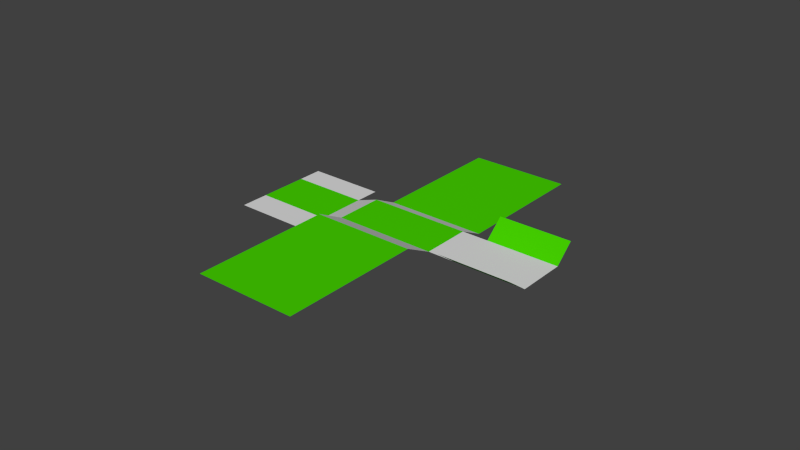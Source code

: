 # Source: scpark.blend  (saved by Blender 2.66.0; exported with 4.5.12 LTS)
import bpy
from mathutils import Matrix  # noqa: F401  (used for matrix-valued properties, if any)

bpy.ops.wm.read_factory_settings(use_empty=True)
scene = bpy.context.scene
scene.name = 'Scene'

# ---- collections
col_collection_1 = bpy.data.collections.new('Collection 1'); scene.collection.children.link(col_collection_1)
col_collection_1.hide_render = True
col_collection_1.hide_viewport = True
col_collection_2 = bpy.data.collections.new('Collection 2'); scene.collection.children.link(col_collection_2)

# ---- materials (node trees are filled in below, after node groups)
mat_material_001 = bpy.data.materials.new('Material.001')
mat_material_001.alpha_threshold = 0.0
mat_material_001.use_transparent_shadow = False
mat_material_001.diffuse_color = (0.06027, 0.64, 0.0, 1.0)
mat_material_001.specular_color = (0.5, 0.5, 0.5)
mat_material_001.roughness = 0.5
mat_material_001.specular_intensity = 1.0
mat_material_001.line_color = (0.0, 0.0, 0.0, 1.0)
mat_material_003 = bpy.data.materials.new('Material.003')
mat_material_003.alpha_threshold = 0.0
mat_material_003.use_transparent_shadow = False
mat_material_003.specular_color = (0.5, 0.5, 0.5)
mat_material_003.roughness = 0.5
mat_material_003.specular_intensity = 1.0
mat_material_003.line_color = (0.0, 0.0, 0.0, 1.0)
mat_material_002 = bpy.data.materials.new('Material.002')
mat_material_002.alpha_threshold = 0.0
mat_material_002.use_transparent_shadow = False
mat_material_002.diffuse_color = (0.7291, 0.7291, 0.7291, 1.0)
mat_material_002.specular_color = (0.5, 0.5, 0.5)
mat_material_002.roughness = 0.5
mat_material_002.specular_intensity = 1.0
mat_material_002.line_color = (0.0, 0.0, 0.0, 1.0)

# ---- material node trees

# ---- world
world_world = bpy.data.worlds.new('World'); scene.world = world_world
world_world.color = (0.05088, 0.05088, 0.05088)
world_world.use_sun_shadow = False
world_world.sun_shadow_jitter_overblur = 0.0
world_world.cycles.sampling_method = 'MANUAL'
world_world.cycles.sample_map_resolution = 256

# ---- meshes
me_cube_001 = bpy.data.meshes.new('Cube.001')
me_cube_001.from_pydata([(6.231, -0.09042, 2.761), (6.231, 1.686, 6.231), (-6.231, 1.686, 6.231), (-6.231, -0.09042, 2.761), (6.231, 0.09042, 2.761), (-6.231, 0.09042, 2.761), (-6.231, 1.867, 6.231), (6.231, 1.867, 6.231), (-9.012, -0.8515, -3.242), (-9.012, -0.8515, -6.231), (-18.38, -0.8515, -6.231), (-18.38, -0.8515, -3.242), (-18.38, -1.032, -3.242), (-18.38, -1.032, -6.231), (-9.012, -1.032, 6.231), (-9.012, -0.8515, 6.231), (-18.38, -0.8515, 6.231), (-18.38, -1.032, 6.231), (-9.012, -1.032, 2.761), (-18.38, -1.032, 2.761), (-9.012, -1.032, -6.231), (6.231, -1.391, -23.27), (6.231, -1.572, -23.27), (-6.231, -1.572, -23.27), (-6.231, -1.391, -23.27), (6.231, -1.572, -6.231), (-6.231, -1.572, -6.231), (-6.231, -1.391, -6.231), (6.231, -1.391, -6.231), (-6.231, -0.09042, -3.242), (-9.012, -1.032, -3.242), (-6.231, 0.09042, -3.242), (-9.012, -0.8515, 2.761), (6.231, -0.09042, -3.242), (9.501, -0.09042, 2.761), (9.501, -0.09042, -3.242), (18.38, -0.09042, -3.242), (18.38, -0.09042, 2.761), (9.501, 0.09042, -3.242), (9.501, 0.09042, 2.761), (18.38, 0.09042, 2.761), (18.38, 0.09042, -3.242), (-18.38, -0.8515, 2.761), (6.231, 0.09042, -3.242), (-0.2038, -1.391, -21.53), (-0.2038, -1.391, -19.72), (-0.2038, 0.3467, -22.27), (-0.2038, 0.3467, -23.07), (0.2038, -1.391, -19.72), (0.2038, -1.391, -21.53), (0.2038, 0.3467, -22.27), (0.2038, 0.3467, -23.07), (6.231, 1.867, 23.27), (6.231, 1.686, 23.27), (9.501, 2.112, 5.508), (9.501, 1.932, 5.508), (18.38, 1.932, 5.508), (18.38, 2.112, 5.508), (9.501, 1.932, -5.508), (18.38, 1.932, -5.508), (9.501, 2.112, -5.508), (18.38, 2.112, -5.508), (-6.231, 1.867, 23.27), (-6.231, 1.686, 23.27), (-6.231, -1.391, -6.231), (-0.2038, -1.391, -19.72)], [(64, 65)], [(0, 1, 2, 3), (4, 5, 6, 7), (8, 9, 10, 11), (12, 11, 10, 13), (14, 15, 16, 17), (18, 14, 17, 19), (9, 20, 13, 10), (21, 22, 23, 24), (25, 26, 23, 22), (26, 27, 24, 23), (28, 25, 22, 21), (29, 30, 8, 31), (32, 15, 14, 18), (3, 2, 6, 5), (30, 20, 9, 8), (25, 33, 29, 26), (20, 30, 12, 13), (34, 35, 36, 37), (5, 31, 8, 32), (29, 31, 27, 26), (5, 32, 18, 3), (38, 39, 40, 41), (17, 16, 42, 19), (15, 32, 42, 16), (33, 0, 3, 29), (36, 41, 40, 37), (35, 33, 43, 38), (29, 3, 18, 30), (33, 25, 28, 43), (0, 34, 39, 4), (0, 33, 35, 34), (0, 4, 7, 1), (43, 4, 39, 38), (44, 45, 46, 47), (27, 28, 48, 45), (21, 24, 44, 49), (46, 50, 51, 47), (49, 44, 47, 51), (48, 49, 51, 50), (45, 48, 50, 46), (1, 7, 52, 53), (54, 55, 56, 57), (24, 27, 45, 44), (37, 40, 57, 56), (39, 54, 57, 40), (35, 58, 59, 36), (58, 60, 61, 59), (53, 52, 62, 63), (6, 2, 63, 62), (2, 1, 53, 63), (7, 6, 62, 52), (32, 8, 11, 42), (59, 61, 41, 36), (60, 38, 41, 61), (19, 42, 11, 12), (55, 34, 37, 56), (58, 35, 38, 60), (43, 31, 5, 4), (30, 18, 19, 12), (34, 55, 54, 39), (28, 21, 49, 48), (28, 27, 31, 43)])
me_cube_001.polygons.foreach_set('material_index', [2, 2, 2, 2, 2, 2, 2, 2, 2, 2, 2, 2, 2, 2, 2, 2, 2, 2, 2, 2, 2, 2, 2, 2, 2, 2, 2, 2, 2, 2, 2, 2, 2, 2, 2, 2, 2, 2, 2, 2, 0, 0, 0, 0, 0, 0, 0, 0, 0, 0, 0, 0, 0, 0, 0, 0, 0, 0, 0, 0, 0, 1])
_uv = me_cube_001.uv_layers.new(name='UVMap')
_uv.uv.foreach_set('vector', [0.3846, 0.7973, 0.3821, 0.000249, 0.4633, 0.0, 0.4657, 0.7971, 0.3821, 0.7971, 0.301, 0.7973, 0.2986, 0.000249, 0.3797, 0.0, 0.000189, 0.9012, 0.000249, 0.8818, 0.06125, 0.882, 0.06119, 0.9014, 0.2144, 0.8818, 0.2141, 0.9629, 0.1947, 0.9629, 0.1949, 0.8818, 0.6708, 0.9684, 0.6706, 0.8872, 0.7316, 0.8871, 0.7318, 0.9682, 0.8145, 0.9071, 0.8371, 0.9071, 0.8369, 0.9681, 0.8143, 0.9681, 0.5891, 0.9682, 0.5893, 0.8871, 0.6503, 0.8873, 0.6501, 0.9684, 0.1136, 0.8818, 0.1947, 0.882, 0.1944, 0.9631, 0.1133, 0.9629, 0.6706, 0.7757, 0.5894, 0.7759, 0.5891, 0.6651, 0.6702, 0.6648, 0.3846, 0.7973, 0.4657, 0.7976, 0.4654, 0.9084, 0.3843, 0.9082, 0.3007, 0.7976, 0.3818, 0.7973, 0.3821, 0.9082, 0.301, 0.9085, 0.9852, 0.08104, 0.9853, 0.5039, 0.9818, 0.4229, 0.9818, 0.0, 0.9615, 0.5381, 0.9389, 0.538, 0.9392, 0.4569, 0.9617, 0.457, 0.004359, 0.0, 0.002488, 0.7973, 0.0, 0.8784, 0.001871, 0.08108, 0.9389, 0.2417, 0.9584, 0.2416, 0.9586, 0.3227, 0.9392, 0.3228, 0.6726, 0.6648, 0.6706, 0.000249, 0.7517, 0.0, 0.7537, 0.6645, 0.7324, 0.8871, 0.7518, 0.8871, 0.752, 0.9481, 0.7326, 0.9481, 0.978, 0.05793, 0.939, 0.05781, 0.9392, 0.0, 0.9782, 0.00012, 0.914, 0.4227, 0.8749, 0.4226, 0.8762, 0.0, 0.9153, 0.00012, 0.9979, 1.284, 0.9957, 1.365, 0.9946, 0.7004, 0.9968, 0.6193, 0.9782, 0.5039, 0.9783, 0.08104, 0.9818, 0.0, 0.9817, 0.4229, 0.9783, 0.6773, 0.9392, 0.6772, 0.9394, 0.6193, 0.9785, 0.6195, 0.9615, 0.07922, 0.9617, 0.1603, 0.9392, 0.1604, 0.9389, 0.07929, 0.0, 0.9629, 6.9e-05, 0.9403, 0.06107, 0.9405, 0.061, 0.9631, 0.07399, 0.8819, 0.1131, 0.8818, 0.1133, 0.9629, 0.07424, 0.963, 0.2808, 0.0, 0.2811, 0.08112, 0.242, 0.08124, 0.2417, 0.00012, 0.9604, 0.4569, 0.9392, 0.4569, 0.9389, 0.3758, 0.9602, 0.3757, 0.9153, 0.8453, 0.8762, 0.8454, 0.8749, 0.4228, 0.914, 0.4227, 0.9912, 1.284, 0.9923, 0.6193, 0.9946, 0.7004, 0.9935, 1.365, 0.9604, 0.2415, 0.9392, 0.2416, 0.9389, 0.1605, 0.9602, 0.1604, 0.978, 0.07922, 0.9389, 0.0791, 0.939, 0.05781, 0.978, 0.05793, 0.2223, 0.0, 0.2248, 0.08108, 0.2266, 0.8784, 0.2241, 0.7973, 0.9782, 0.6986, 0.9392, 0.6984, 0.9392, 0.6772, 0.9783, 0.6773, 0.9153, 0.000217, 0.9271, 0.0, 0.9248, 0.7796, 0.9196, 0.7797, 0.7517, 0.8871, 0.6706, 0.8868, 0.7101, 0.7991, 0.7127, 0.7992, 0.6709, 0.7759, 0.752, 0.7762, 0.7127, 0.7873, 0.7101, 0.7873, 0.217, 0.887, 0.2144, 0.887, 0.2144, 0.8818, 0.2171, 0.8818, 0.9835, 1.399, 0.9809, 1.399, 0.9785, 0.6194, 0.9811, 0.6193, 0.9271, 0.0, 0.9389, 0.000217, 0.9346, 0.7797, 0.9294, 0.7796, 0.9886, 1.399, 0.9859, 1.399, 0.9835, 0.6194, 0.9862, 0.6193, 0.2241, 0.7973, 0.2266, 0.8784, 0.1158, 0.8818, 0.1133, 0.8007, 0.5235, 0.0, 0.5238, 0.08112, 0.466, 0.08129, 0.4657, 0.000177, 0.752, 0.7762, 0.7517, 0.8871, 0.7127, 0.7992, 0.7127, 0.7873, 0.2417, 0.00012, 0.242, 0.08124, 0.2269, 0.9883, 0.2266, 0.9071, 0.7565, 0.9072, 0.7537, 0.000177, 0.8115, 0.0, 0.8143, 0.907, 0.5296, 0.9882, 0.5268, 0.08129, 0.5846, 0.08112, 0.5874, 0.988, 0.5268, 0.08129, 0.5266, 0.000177, 0.5844, 0.0, 0.5846, 0.08112, 0.9563, 0.9265, 0.8752, 0.9268, 0.8749, 0.8457, 0.956, 0.8454, 0.0, 0.8784, 0.002488, 0.7973, 0.1133, 0.8007, 0.1108, 0.8818, 0.7517, 0.7759, 0.6706, 0.7757, 0.6709, 0.6648, 0.752, 0.665, 0.5894, 0.7759, 0.6706, 0.7762, 0.6702, 0.8871, 0.5891, 0.8868, 6.9e-05, 0.9403, 0.000189, 0.9012, 0.06119, 0.9014, 0.06107, 0.9405, 0.2983, 0.9069, 0.2986, 0.988, 0.2811, 0.08112, 0.2808, 0.0, 0.8721, 0.0, 0.8749, 0.9069, 0.8171, 0.9071, 0.8143, 0.000178, 0.978, 0.5381, 0.9782, 0.6192, 0.9392, 0.6193, 0.9389, 0.5382, 0.5238, 0.08112, 0.5266, 0.9881, 0.4687, 0.9883, 0.466, 0.08129, 0.9979, 1.526, 0.9988, 0.6193, 1.0, 0.7005, 0.9992, 1.608, 0.9782, 0.6986, 0.978, 0.7797, 0.9389, 0.7796, 0.9392, 0.6984, 0.9153, 0.7844, 0.9544, 0.7843, 0.9545, 0.8453, 0.9155, 0.8454, 0.9901, 0.6193, 0.9912, 1.526, 0.9897, 1.608, 0.9886, 0.7004, 0.6706, 0.8868, 0.6709, 0.7759, 0.7101, 0.7873, 0.7101, 0.7991, 0.001221, 0.997, 0.9973, 0.9998, 1.002, -0.002827, 0.012, -0.002578])
me_cube_001.materials.append(mat_material_001)
me_cube_001.materials.append(mat_material_003)
me_cube_001.materials.append(mat_material_002)
me_cube_001.use_remesh_preserve_volume = False
me_cube_001.use_remesh_preserve_attributes = False
me_cube_001.use_mirror_vertex_groups = False
me_cube_001.update()
me_cube_000 = bpy.data.meshes.new('Cube.000')
me_cube_000.from_pydata([(6.231, 0.09042, 2.761), (-6.231, 0.09042, 2.761), (-6.231, 1.867, 6.231), (6.231, 1.867, 6.231), (-9.012, -0.8515, -3.242), (-9.012, -0.8515, -6.231), (-18.38, -0.8515, -6.231), (-18.38, -0.8515, -3.242), (-9.012, -0.8515, 6.231), (-18.38, -0.8515, 6.231), (6.231, -1.391, -23.27), (-6.231, -1.391, -23.27), (-6.231, -1.391, -6.231), (6.231, -1.391, -6.231), (-6.231, 0.09042, -3.242), (-9.012, -0.8515, 2.761), (9.501, 0.09042, -3.242), (9.501, 0.09042, 2.761), (18.38, 0.09042, 2.761), (18.38, 0.09042, -3.242), (-18.38, -0.8515, 2.761), (6.231, 0.09042, -3.242), (6.231, 1.867, 23.27), (9.501, 2.112, 5.508), (18.38, 2.112, 5.508), (9.501, 2.112, -5.508), (18.38, 2.112, -5.508), (-6.231, 1.867, 23.27)], [], [(0, 1, 2), (4, 5, 6), (1, 14, 4), (16, 17, 18), (8, 15, 20), (21, 0, 17), (17, 23, 24), (3, 2, 27), (15, 4, 7), (25, 16, 19), (13, 12, 21), (13, 10, 12), (3, 0, 2), (7, 4, 6), (15, 1, 4), (19, 16, 18), (9, 8, 20), (16, 21, 17), (18, 17, 24), (22, 3, 27), (20, 15, 7), (26, 25, 19), (12, 14, 21), (1, 0, 21), (10, 11, 12), (14, 1, 21)])
me_cube_000.polygons.foreach_set('material_index', [2, 2, 2, 2, 2, 2, 0, 0, 0, 0, 1, 0, 2, 2, 2, 2, 2, 2, 0, 0, 0, 0, 1, 0, 0, 0])
_uv = me_cube_000.uv_layers.new(name='UVMap')
_uv.uv.foreach_set('vector', [0.3821, 0.7971, 0.301, 0.7973, 0.2986, 0.000249, 0.000189, 0.9012, 0.000249, 0.8818, 0.06125, 0.882, 0.914, 0.4227, 0.8749, 0.4226, 0.8762, 0.0, 0.9783, 0.6773, 0.9392, 0.6772, 0.9394, 0.6193, 0.0, 0.9629, 6.9e-05, 0.9403, 0.06107, 0.9405, 0.9782, 0.6986, 0.9392, 0.6984, 0.9392, 0.6772, 0.7565, 0.9072, 0.7537, 0.000177, 0.8115, 0.0, 0.5894, 0.7759, 0.6706, 0.7762, 0.6702, 0.8871, 6.9e-05, 0.9403, 0.000189, 0.9012, 0.06119, 0.9014, 0.8721, 0.0, 0.8749, 0.9069, 0.8171, 0.9071, 0.001221, 0.997, 0.9973, 0.9998, 0.012, -0.002578, 0.0, 0.0, 0.0, 0.0, 0.001221, 0.997, 0.3797, 0.0, 0.3821, 0.7971, 0.2986, 0.000249, 0.06119, 0.9014, 0.000189, 0.9012, 0.06125, 0.882, 0.9153, 0.00012, 0.914, 0.4227, 0.8762, 0.0, 0.9785, 0.6195, 0.9783, 0.6773, 0.9394, 0.6193, 0.061, 0.9631, 0.0, 0.9629, 0.06107, 0.9405, 0.9783, 0.6773, 0.9782, 0.6986, 0.9392, 0.6772, 0.8143, 0.907, 0.7565, 0.9072, 0.8115, 0.0, 0.5891, 0.8868, 0.5894, 0.7759, 0.6702, 0.8871, 0.06107, 0.9405, 6.9e-05, 0.9403, 0.06119, 0.9014, 0.8143, 0.000178, 0.8721, 0.0, 0.8171, 0.9071, 0.9973, 0.9998, 1.002, -0.002827, 0.012, -0.002578, 0.9389, 0.7796, 0.9392, 0.6984, 0.9782, 0.6986, 0.0, 0.0, 0.0, 0.0, 0.001221, 0.997, 0.978, 0.7797, 0.9389, 0.7796, 0.9782, 0.6986])
me_cube_000.materials.append(mat_material_001)
me_cube_000.materials.append(mat_material_003)
me_cube_000.materials.append(mat_material_002)
me_cube_000.use_remesh_preserve_volume = False
me_cube_000.use_remesh_preserve_attributes = False
me_cube_000.use_mirror_vertex_groups = False
me_cube_000.update()

# ---- objects
ob_cube_001 = bpy.data.objects.new('Cube.001', me_cube_001)
ob_cube_000 = bpy.data.objects.new('Cube.000', me_cube_000)

# ---- transforms, parenting, visibility, modifiers, constraints
ob_cube_001.location = (0.0, 0.0, -0.1201)
ob_cube_001.rotation_euler = (1.571, -0.0, 0.0)
ob_cube_001.lineart.crease_threshold = 0.0
ob_cube_000.location = (0.0, 0.0, -0.1201)
ob_cube_000.rotation_euler = (1.571, -0.0, 0.0)
ob_cube_000.lineart.crease_threshold = 0.0

# ---- collection membership
col_collection_1.objects.link(ob_cube_001)
col_collection_2.objects.link(ob_cube_000)

# ---- scene / render settings (as saved in the file)
scene.frame_start = 1; scene.frame_end = 250; scene.frame_set(2)
scene.render.engine = 'BLENDER_EEVEE_NEXT'
scene.render.image_settings.color_mode = 'RGB'
scene.render.image_settings.compression = 90
scene.render.resolution_percentage = 50
scene.render.dither_intensity = 0.0
scene.render.bake_margin = 2
scene.cycles.use_denoising = False
scene.cycles.samples = 10
scene.cycles.sampling_pattern = 'TABULATED_SOBOL'
scene.cycles.light_sampling_threshold = 0.0
scene.cycles.use_adaptive_sampling = False
scene.cycles.use_light_tree = False
scene.cycles.blur_glossy = 0.0
scene.cycles.volume_bounces = 1
scene.cycles.pixel_filter_type = 'GAUSSIAN'
scene.cycles.sample_clamp_indirect = 0.0
scene.view_settings.view_transform = 'Standard'
bpy.context.view_layer.update()

# ---- added for rendering (the .blend has no active camera and no usable light): camera, sun
cam_auto = bpy.data.cameras.new('AutoCamera')
cam_auto.lens = 50.0
cam_auto.sensor_width = 36.0
cam_auto.clip_end = 1223.97
ob_auto_camera = bpy.data.objects.new('AutoCamera', cam_auto)
scene.collection.objects.link(ob_auto_camera)
ob_auto_camera.location = (69.7422, -83.6906, 55.7937)
ob_auto_camera.rotation_euler = (1.09748, -7.21219e-08, 0.694738)
scene.camera = ob_auto_camera
light_auto_sun = bpy.data.lights.new('AutoSun', 'SUN')
light_auto_sun.energy = 3.0
light_auto_sun.angle = 0.0523599
ob_auto_sun = bpy.data.objects.new('AutoSun', light_auto_sun)
scene.collection.objects.link(ob_auto_sun)
ob_auto_sun.rotation_euler = (0.872665, 0.174533, 0.523599)
bpy.context.view_layer.update()
